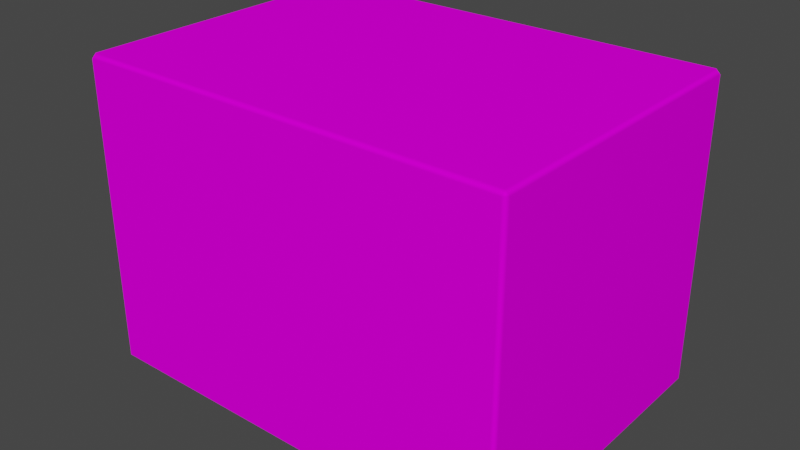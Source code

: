 # Source: cardboard.blend  (saved by Blender 2.90.8; exported with 4.5.12 LTS)
import bpy
from mathutils import Matrix  # noqa: F401  (used for matrix-valued properties, if any)

bpy.ops.wm.read_factory_settings(use_empty=True)
scene = bpy.context.scene
scene.name = 'Scene'

# ---- collections
col_collection = bpy.data.collections.new('Collection'); scene.collection.children.link(col_collection)

# ---- images (referenced by path relative to the original .blend; pixels are not part of the script)
import os
ASSET_DIR = os.environ.get("B2B_ASSET_DIR", "")  # directory of the original .blend (textures are referenced by path, not embedded)
HERE = os.path.dirname(os.path.abspath(__file__))  # packed textures are extracted next to this script under _unpacked/

def load_image(name, relpath, width, height, colorspace="sRGB"):
    """Load a texture the original file referenced (path relative to the .blend, or extracted next to this script)."""
    p = next((c for c in (os.path.join(HERE, relpath), os.path.join(ASSET_DIR, relpath)) if relpath and os.path.exists(c)), "")
    if p:
        img = bpy.data.images.load(p, check_existing=True)
        img.name = name
    else:  # same state as the original file: an image datablock whose file is absent (Cycles renders it pink)
        img = bpy.data.images.new(name, width, height)
        img.source = "FILE"
        img.filepath = "//" + (relpath or name)
    img.colorspace_settings.name = colorspace
    return img
img_t_cardboxa_d_tga_001 = load_image('T_CardBoxA_D.tga.001', 'T_CardBoxA_D.tga', 1024, 1024, 'sRGB')

# ---- materials (node trees are filled in below, after node groups)
mat_a_001 = bpy.data.materials.new('A.001')
mat_a_001.use_transparent_shadow = False
mat_a_001.diffuse_color = (0.588, 0.588, 0.588, 1.0)
mat_a_001.roughness = 0.8586
mat_a_001.specular_intensity = 0.0

# ---- material node trees
mat_a_001.use_nodes = True; mat_a_001.node_tree.nodes.clear()
_N = mat_a_001.node_tree.nodes; _L = mat_a_001.node_tree.links
n0 = _N.new('ShaderNodeBsdfPrincipled'); n0.name = 'Principled BSDF'; n0.location = (10, 300)
n0.distribution = 'GGX'
n0.subsurface_method = 'BURLEY'
n0.inputs[2].default_value = 0.8586
n0.inputs[3].default_value = 1.45
n0.inputs[13].default_value = 0.0
n0.inputs[27].default_value = (0.0, 0.0, 0.0, 1.0)
n0.inputs[28].default_value = 1.0
n1 = _N.new('ShaderNodeOutputMaterial'); n1.name = 'Material Output'; n1.location = (300, 300)
n2 = _N.new('ShaderNodeTexImage'); n2.name = 'Image Texture'; n2.location = (-300, 600)
n2.image = img_t_cardboxa_d_tga_001
_L.new(n0.outputs[0], n1.inputs[0])
_L.new(n2.outputs[0], n0.inputs[0])
n1.is_active_output = True

# ---- world
world_world = bpy.data.worlds.new('World'); scene.world = world_world
world_world.use_nodes = True; world_world.node_tree.nodes.clear()
_N = world_world.node_tree.nodes; _L = world_world.node_tree.links
n0 = _N.new('ShaderNodeOutputWorld'); n0.name = 'World Output'; n0.location = (300, 300)
n1 = _N.new('ShaderNodeBackground'); n1.name = 'Background'; n1.location = (10, 300)
n1.inputs[0].default_value = (0.05088, 0.05088, 0.05088, 1.0)
_L.new(n1.outputs[0], n0.inputs[0])
n0.is_active_output = True
world_world.color = (0.05088, 0.05088, 0.05088)
world_world.use_sun_shadow = False
world_world.sun_shadow_jitter_overblur = 0.0

# ---- meshes
me_sm_cardboxa_01_mesh = bpy.data.meshes.new('SM_CardBoxA_01_Mesh')
me_sm_cardboxa_01_mesh.from_pydata([(0.343, 0.0, -0.243), (0.343, 0.0, 0.243), (-0.343, 0.0, 0.243), (-0.343, 0.0, -0.243), (0.343, 0.5, -0.243), (-0.343, 0.5, -0.243), (-0.343, 0.5, 0.243), (0.343, 0.5, 0.243), (0.343, 0.493, 0.25), (-0.343, 0.493, 0.25), (-0.343, 0.007, 0.25), (0.343, 0.007, 0.25), (0.35, 0.493, -0.243), (0.35, 0.493, 0.243), (0.35, 0.007, 0.243), (0.35, 0.007, -0.243), (-0.343, 0.493, -0.25), (0.343, 0.493, -0.25), (0.343, 0.007, -0.25), (-0.343, 0.007, -0.25), (-0.35, 0.493, 0.243), (-0.35, 0.493, -0.243), (-0.35, 0.007, -0.243), (-0.35, 0.007, 0.243)], [], [(0, 1, 2, 3), (4, 5, 6, 7), (8, 9, 10, 11), (12, 13, 14, 15), (16, 17, 18, 19), (20, 21, 22, 23), (10, 23, 2), (1, 14, 11), (22, 19, 3), (0, 18, 15), (9, 6, 20), (13, 7, 8), (21, 5, 16), (17, 4, 12), (22, 3, 2, 23), (18, 0, 3, 19), (14, 1, 0, 15), (10, 2, 1, 11), (8, 7, 6, 9), (12, 4, 7, 13), (16, 5, 4, 17), (20, 6, 5, 21), (13, 8, 11, 14), (23, 10, 9, 20), (17, 12, 15, 18), (21, 16, 19, 22)])
me_sm_cardboxa_01_mesh.polygons.foreach_set('use_smooth', [True] * 26)
_uv = me_sm_cardboxa_01_mesh.uv_layers.new(name='UVMap')
_uv.uv.foreach_set('vector', [0.6178, 0.5471, 0.7942, 0.5471, 0.7942, 0.7961, 0.6178, 0.7961, 0.811, 0.5276, 0.811, 0.2786, 0.9874, 0.2786, 0.9874, 0.5276, 0.3933, 0.6236, 0.3933, 0.8732, 0.2162, 0.8732, 0.2161, 0.6236, 0.3933, 0.4445, 0.3933, 0.6208, 0.2161, 0.6208, 0.2161, 0.4445, 0.3933, 0.1927, 0.3933, 0.4418, 0.2161, 0.4418, 0.2162, 0.1927, 0.3931, 0.01338, 0.3933, 0.1899, 0.2161, 0.1899, 0.2163, 0.01338, 0.2158, 0.01, 0.2163, 0.01338, 0.2129, 0.01303, 0.2127, 0.6221, 0.2161, 0.6208, 0.2161, 0.6236, 0.2161, 0.1899, 0.2162, 0.1927, 0.2127, 0.1914, 0.2127, 0.4432, 0.2161, 0.4418, 0.2161, 0.4445, 0.3936, 0.01, 0.3965, 0.01303, 0.3931, 0.01338, 0.3933, 0.6208, 0.3967, 0.6221, 0.3933, 0.6236, 0.3933, 0.1899, 0.3967, 0.1914, 0.3933, 0.1927, 0.3933, 0.4418, 0.3967, 0.4432, 0.3933, 0.4445, 0.2161, 0.1899, 0.2127, 0.1914, 0.2129, 0.01303, 0.2163, 0.01338, 0.2161, 0.4418, 0.2127, 0.4432, 0.2127, 0.1914, 0.2162, 0.1927, 0.2161, 0.6208, 0.2127, 0.6221, 0.2127, 0.4432, 0.2161, 0.4445, 0.2162, 0.8732, 0.2126, 0.873, 0.2127, 0.6221, 0.2161, 0.6236, 0.3933, 0.6236, 0.3967, 0.6221, 0.3968, 0.873, 0.3933, 0.8732, 0.3933, 0.4445, 0.3967, 0.4432, 0.3967, 0.6221, 0.3933, 0.6208, 0.3933, 0.1927, 0.3967, 0.1914, 0.3967, 0.4432, 0.3933, 0.4418, 0.3931, 0.01338, 0.3965, 0.01303, 0.3967, 0.1914, 0.3933, 0.1899, 0.3933, 0.6208, 0.3933, 0.6236, 0.2161, 0.6236, 0.2161, 0.6208, 0.2163, 0.01338, 0.2158, 0.01, 0.3936, 0.01, 0.3931, 0.01338, 0.3933, 0.4418, 0.3933, 0.4445, 0.2161, 0.4445, 0.2161, 0.4418, 0.3933, 0.1899, 0.3933, 0.1927, 0.2162, 0.1927, 0.2161, 0.1899])
me_sm_cardboxa_01_mesh.materials.append(mat_a_001)
me_sm_cardboxa_01_mesh.use_remesh_fix_poles = True
me_sm_cardboxa_01_mesh.use_remesh_preserve_attributes = False
me_sm_cardboxa_01_mesh.use_mirror_vertex_groups = False
me_sm_cardboxa_01_mesh.update()
me_sm_cardboxa_01_mesh.normals_split_custom_set([tuple(v) for v in zip(*[iter([0.01002, -0.9998, -0.01417, 0.01009, -0.9998, 0.01419, -0.01002, -0.9998, 0.01417, -0.01009, -0.9998, -0.01419, 0.01009, 0.9998, -0.01419, -0.01002, 0.9998, -0.01417, -0.01009, 0.9998, 0.01419, 0.01002, 0.9998, 0.01417, 0.01009, 0.01419, 0.9998, -0.01002, 0.01417, 0.9998, -0.01009, -0.01419, 0.9998, 0.01002, -0.01417, 0.9998, 0.9998, 0.01416, -0.01412, 0.9998, 0.01412, 0.01416, 0.9998, -0.01416, 0.01412, 0.9998, -0.01412, -0.01416, -0.01009, 0.01419, -0.9998, 0.01002, 0.01417, -0.9998, 0.01009, -0.01419, -0.9998, -0.01002, -0.01417, -0.9998, -0.9998, 0.01416, 0.01412, -0.9998, 0.01412, -0.01416, -0.9998, -0.01416, -0.01412, -0.9998, -0.01412, 0.01416, -0.01009, -0.01419, 0.9998, -0.9998, -0.01412, 0.01416, -0.01002, -0.9998, 0.01417, 0.01009, -0.9998, 0.01419, 0.9998, -0.01416, 0.01412, 0.01002, -0.01417, 0.9998, -0.9998, -0.01416, -0.01412, -0.01002, -0.01417, -0.9998, -0.01009, -0.9998, -0.01419, 0.01002, -0.9998, -0.01417, 0.01009, -0.01419, -0.9998, 0.9998, -0.01412, -0.01416, -0.01002, 0.01417, 0.9998, -0.01009, 0.9998, 0.01419, -0.9998, 0.01416, 0.01412, 0.9998, 0.01412, 0.01416, 0.01002, 0.9998, 0.01417, 0.01009, 0.01419, 0.9998, -0.9998, 0.01412, -0.01416, -0.01002, 0.9998, -0.01417, -0.01009, 0.01419, -0.9998, 0.01002, 0.01417, -0.9998, 0.01009, 0.9998, -0.01419, 0.9998, 0.01416, -0.01412, -0.9998, -0.01416, -0.01412, -0.01009, -0.9998, -0.01419, -0.01002, -0.9998, 0.01417, -0.9998, -0.01412, 0.01416, 0.01009, -0.01419, -0.9998, 0.01002, -0.9998, -0.01417, -0.01009, -0.9998, -0.01419, -0.01002, -0.01417, -0.9998, 0.9998, -0.01416, 0.01412, 0.01009, -0.9998, 0.01419, 0.01002, -0.9998, -0.01417, 0.9998, -0.01412, -0.01416, -0.01009, -0.01419, 0.9998, -0.01002, -0.9998, 0.01417, 0.01009, -0.9998, 0.01419, 0.01002, -0.01417, 0.9998, 0.01009, 0.01419, 0.9998, 0.01002, 0.9998, 0.01417, -0.01009, 0.9998, 0.01419, -0.01002, 0.01417, 0.9998, 0.9998, 0.01416, -0.01412, 0.01009, 0.9998, -0.01419, 0.01002, 0.9998, 0.01417, 0.9998, 0.01412, 0.01416, -0.01009, 0.01419, -0.9998, -0.01002, 0.9998, -0.01417, 0.01009, 0.9998, -0.01419, 0.01002, 0.01417, -0.9998, -0.9998, 0.01416, 0.01412, -0.01009, 0.9998, 0.01419, -0.01002, 0.9998, -0.01417, -0.9998, 0.01412, -0.01416, 0.9998, 0.01412, 0.01416, 0.01009, 0.01419, 0.9998, 0.01002, -0.01417, 0.9998, 0.9998, -0.01416, 0.01412, -0.9998, -0.01412, 0.01416, -0.01009, -0.01419, 0.9998, -0.01002, 0.01417, 0.9998, -0.9998, 0.01416, 0.01412, 0.01002, 0.01417, -0.9998, 0.9998, 0.01416, -0.01412, 0.9998, -0.01412, -0.01416, 0.01009, -0.01419, -0.9998, -0.9998, 0.01412, -0.01416, -0.01009, 0.01419, -0.9998, -0.01002, -0.01417, -0.9998, -0.9998, -0.01416, -0.01412])] * 3)])

# ---- objects
ob_sm_cardboxa_01_mesh = bpy.data.objects.new('SM_CardBoxA_01_Mesh', me_sm_cardboxa_01_mesh)

# ---- transforms, parenting, visibility, modifiers, constraints
ob_sm_cardboxa_01_mesh.location = (0.0, 0.0, 0.0)
ob_sm_cardboxa_01_mesh.rotation_euler = (1.571, -0.0, 0.0)
ob_sm_cardboxa_01_mesh.lineart.crease_threshold = 0.0

# ---- collection membership
col_collection.objects.link(ob_sm_cardboxa_01_mesh)

# ---- scene / render settings (as saved in the file)
scene.frame_start = 1; scene.frame_end = 250; scene.frame_set(1)
scene.render.engine = 'BLENDER_EEVEE_NEXT'
scene.render.fps = 30
scene.cycles.use_denoising = False
scene.cycles.samples = 128
scene.cycles.sampling_pattern = 'TABULATED_SOBOL'
scene.cycles.use_adaptive_sampling = False
scene.cycles.use_light_tree = False
scene.view_settings.view_transform = 'Filmic'
bpy.context.view_layer.update()

# ---- added for rendering (the .blend has no active camera and no usable light): camera, sun
cam_auto = bpy.data.cameras.new('AutoCamera')
cam_auto.lens = 50.0
cam_auto.sensor_width = 36.0
cam_auto.clip_end = 1000.0
ob_auto_camera = bpy.data.objects.new('AutoCamera', cam_auto)
scene.collection.objects.link(ob_auto_camera)
ob_auto_camera.location = (0.920587, -1.1047, 0.98647)
ob_auto_camera.rotation_euler = (1.09748, -7.21219e-08, 0.694738)
scene.camera = ob_auto_camera
light_auto_sun = bpy.data.lights.new('AutoSun', 'SUN')
light_auto_sun.energy = 3.0
light_auto_sun.angle = 0.0523599
ob_auto_sun = bpy.data.objects.new('AutoSun', light_auto_sun)
scene.collection.objects.link(ob_auto_sun)
ob_auto_sun.rotation_euler = (0.872665, 0.174533, 0.523599)
bpy.context.view_layer.update()
